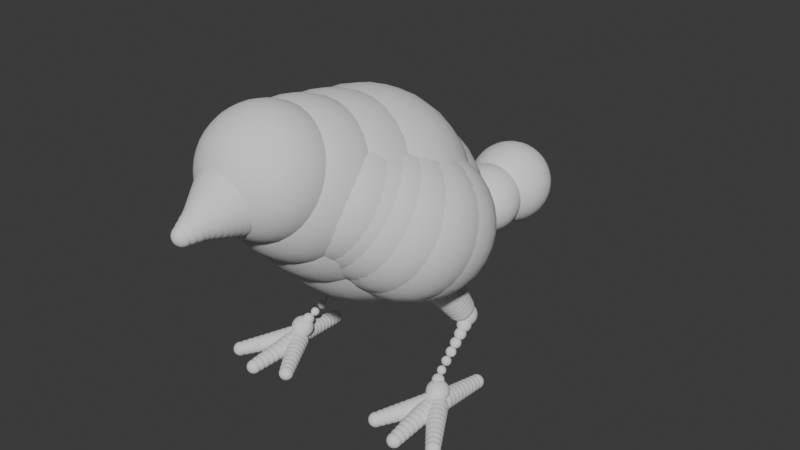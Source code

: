 # Source: bird_static.blend  (saved by Blender 4.0.36; exported with 4.5.12 LTS)
import bpy
from mathutils import Matrix  # noqa: F401  (used for matrix-valued properties, if any)

bpy.ops.wm.read_factory_settings(use_empty=True)
scene = bpy.context.scene
scene.name = 'Scene'

# ---- collections
col_collection = bpy.data.collections.new('Collection'); scene.collection.children.link(col_collection)

# ---- node groups
ng_geometry_nodes = bpy.data.node_groups.new('Geometry Nodes', 'GeometryNodeTree')
_s = ng_geometry_nodes.interface.new_socket(name='Geometry', in_out='OUTPUT', socket_type='NodeSocketGeometry')
_s = ng_geometry_nodes.interface.new_socket(name='Geometry', in_out='INPUT', socket_type='NodeSocketGeometry')
_s = ng_geometry_nodes.interface.new_socket(name='Length', in_out='INPUT', socket_type='NodeSocketFloat')
_s.subtype = 'DISTANCE'
_s.default_value = 1.44
_s.min_value = 0.01
ng_geometry_nodes.is_modifier = True
_N = ng_geometry_nodes.nodes; _L = ng_geometry_nodes.links
n0 = _N.new('FunctionNodeAlignEulerToVector'); n0.name = 'Align Euler to Vector'; n0.location = (-233, -80)
n0.hide = True
n0.axis = 'Z'
n1 = _N.new('GeometryNodeInputTangent'); n1.name = 'Curve Tangent'; n1.location = (-407, -64)
n2 = _N.new('GeometryNodeInputRadius'); n2.name = 'Radius'; n2.location = (-236, -120)
n3 = _N.new('GeometryNodeMeshUVSphere'); n3.name = 'UV Sphere'; n3.location = (-393, 155)
n3.hide = True
n4 = _N.new('GeometryNodeSetShadeSmooth'); n4.name = 'Set Shade Smooth'; n4.location = (-206, 158)
n4.hide = True
n5 = _N.new('GeometryNodeInstanceOnPoints'); n5.name = 'Instance on Points'; n5.location = (198, 243)
n6 = _N.new('GeometryNodeSplineParameter'); n6.name = 'Spline Parameter'; n6.location = (-368, 470)
n7 = _N.new('GeometryNodeResampleCurve'); n7.name = 'Resample Curve'; n7.location = (-363, 338)
n7.keep_last_segment = False
n8 = _N.new('GeometryNodeCaptureAttribute'); n8.name = 'Capture Attribute.001'; n8.location = (910, 451)
n8.capture_items.clear()
n9 = _N.new('GeometryNodeCaptureAttribute'); n9.name = 'Capture Attribute'; n9.location = (-65, 454)
n9.capture_items.clear()
n10 = _N.new('ShaderNodeValToRGB'); n10.name = 'Color Ramp.001'; n10.location = (260, 629)
while len(n10.color_ramp.elements) > 1: n10.color_ramp.elements.remove(n10.color_ramp.elements[-1])
n10.color_ramp.elements[0].position = 1.239e-07; n10.color_ramp.elements[0].color = (0.2827, 0.05753, 0.01534, 1.0)
_e = n10.color_ramp.elements.new(0.1773); _e.color = (0.6111, 0.1595, 0.0758, 1.0)
_e = n10.color_ramp.elements.new(0.3568); _e.color = (0.3996, 0.06031, 0.0407, 1.0)
_e = n10.color_ramp.elements.new(0.6852); _e.color = (0.6583, 0.2257, 0.1592, 1.0)
_e = n10.color_ramp.elements.new(1.0); _e.color = (0.3478, 0.09382, 0.02139, 1.0)
n11 = _N.new('NodeGroupInput'); n11.name = 'Group Input'; n11.location = (-587, 280)
n12 = _N.new('GeometryNodeViewer'); n12.name = 'Viewer'; n12.location = (1539, 444)
n12.data_type = 'FLOAT_COLOR'
n13 = _N.new('NodeGroupOutput'); n13.name = 'Group Output'; n13.location = (1539, 327)
n14 = _N.new('GeometryNodeRealizeInstances'); n14.name = 'Realize Instances'; n14.location = (548, 298)
n15 = _N.new('GeometryNodeStoreNamedAttribute'); n15.name = 'Store Named Attribute'; n15.location = (1116, 412)
n15.data_type = 'FLOAT_COLOR'
n15.inputs[2].default_value = 'Cd'
_L.new(n4.outputs[0], n5.inputs[2])
_L.new(n1.outputs[0], n0.inputs[2])
_L.new(n0.outputs[0], n5.inputs[5])
_L.new(n2.outputs[0], n5.inputs[6])
_L.new(n3.outputs[0], n4.inputs[0])
_L.new(n11.outputs[1], n7.inputs[3])
_L.new(n6.outputs[0], n9.inputs[1])
_L.new(n11.outputs[0], n7.inputs[0])
_L.new(n7.outputs[0], n9.inputs[0])
_L.new(n9.outputs[0], n5.inputs[0])
_L.new(n5.outputs[0], n14.inputs[0])
_L.new(n14.outputs[0], n8.inputs[0])
_L.new(n8.outputs[0], n15.inputs[0])
_L.new(n8.outputs[1], n15.inputs[3])
_L.new(n15.outputs[0], n12.inputs[0])
_L.new(n15.outputs[0], n13.inputs[0])
_L.new(n9.outputs[1], n10.inputs[0])
_L.new(n10.outputs[0], n8.inputs[1])
_L.new(n10.outputs[0], n12.inputs[1])
n13.is_active_output = True

# ---- world
world_world = bpy.data.worlds.new('World'); scene.world = world_world
world_world.use_nodes = True; world_world.node_tree.nodes.clear()
_N = world_world.node_tree.nodes; _L = world_world.node_tree.links
n0 = _N.new('ShaderNodeOutputWorld'); n0.name = 'World Output'; n0.location = (300, 300)
n1 = _N.new('ShaderNodeBackground'); n1.name = 'Background'; n1.location = (10, 300)
n1.inputs[0].default_value = (0.05088, 0.05088, 0.05088, 1.0)
_L.new(n1.outputs[0], n0.inputs[0])
n0.is_active_output = True
world_world.color = (0.05088, 0.05088, 0.05088)
world_world.use_sun_shadow = False
world_world.sun_shadow_jitter_overblur = 0.0

# ---- curves / text
cu_beziercurve = bpy.data.curves.new('BezierCurve', 'CURVE')
cu_beziercurve.dimensions = '3D'
_sp = cu_beziercurve.splines.new('BEZIER'); _sp.bezier_points.add(4)
_sp.bezier_points.foreach_set('co', [0.0, -2.213, 4.37, -1.706e-17, -0.06736, 3.24, -5.119e-17, 1.573, 2.051, -1.024e-17, 2.477, 1.975, -1.024e-17, 3.776, 2.08])
_sp.bezier_points.foreach_set('handle_left', [5.687e-18, -2.928, 4.747, -1.137e-17, -0.7826, 3.617, -3.981e-17, 1.026, 2.447, -2.389e-17, 2.176, 2.0, -1.024e-17, 3.343, 2.045])
_sp.bezier_points.foreach_set('handle_right', [-5.687e-18, -1.498, 3.994, -2.844e-17, 0.4793, 2.843, -3.754e-17, 1.874, 2.025, -1.024e-17, 2.91, 2.01, -1.024e-17, 4.209, 2.116])
for _p, _l, _r in zip(_sp.bezier_points, ['VECTOR', 'VECTOR', 'VECTOR', 'VECTOR', 'VECTOR'], ['VECTOR', 'VECTOR', 'VECTOR', 'VECTOR', 'VECTOR']): _p.handle_left_type = _l; _p.handle_right_type = _r
_sp.bezier_points.foreach_set('radius', [1.005, 1.742, 0.8836, 0.5285, 0.7443])
_sp.order_u = 0
_sp.order_v = 0
cu_beziercurve.materials.append(None)
cu_beziercurve.use_path = True
cu_beziercurve.fill_mode = 'FULL'
cu_beziercurve_003 = bpy.data.curves.new('BezierCurve.003', 'CURVE')
cu_beziercurve_003.dimensions = '3D'
_sp = cu_beziercurve_003.splines.new('BEZIER'); _sp.bezier_points.add(2)
_sp.bezier_points.foreach_set('co', [1.749e-17, -3.755, 3.99, 9.868e-18, -3.395, 4.089, 1.365e-17, -2.804, 4.24])
_sp.bezier_points.foreach_set('handle_left', [2.003e-17, -3.875, 3.957, 1.241e-17, -3.515, 4.056, 1.239e-17, -3.001, 4.189])
_sp.bezier_points.foreach_set('handle_right', [1.495e-17, -3.635, 4.023, 1.113e-17, -3.198, 4.139, 1.491e-17, -2.606, 4.29])
for _p, _l, _r in zip(_sp.bezier_points, ['VECTOR', 'VECTOR', 'VECTOR'], ['VECTOR', 'VECTOR', 'VECTOR']): _p.handle_left_type = _l; _p.handle_right_type = _r
_sp.bezier_points.foreach_set('radius', [0.1536, 0.2827, 0.5876])
_sp.order_u = 0
_sp.order_v = 0
cu_beziercurve_003.use_path = True
cu_beziercurve_003.fill_mode = 'FULL'
cu_beziercurve_004 = bpy.data.curves.new('BezierCurve.004', 'CURVE')
cu_beziercurve_004.dimensions = '3D'
_sp = cu_beziercurve_004.splines.new('BEZIER'); _sp.bezier_points.add(2)
_sp.bezier_points.foreach_set('co', [0.4826, -1.25, 3.794, 0.9178, -0.1538, 3.064, 0.4434, 0.9972, 2.783])
_sp.bezier_points.foreach_set('handle_left', [0.3128, -1.678, 4.079, 0.9347, -0.649, 3.282, 0.6286, 0.5478, 2.893])
_sp.bezier_points.foreach_set('handle_right', [0.6525, -0.8221, 3.509, 0.9021, 0.3019, 2.863, 0.2582, 1.447, 2.674])
for _p, _l, _r in zip(_sp.bezier_points, ['AUTO', 'AUTO', 'AUTO'], ['AUTO', 'AUTO', 'AUTO']): _p.handle_left_type = _l; _p.handle_right_type = _r
_sp.bezier_points.foreach_set('radius', [1.005, 1.233, 0.7443])
_sp.order_u = 0
_sp.order_v = 0
cu_beziercurve_004.materials.append(None)
cu_beziercurve_004.use_path = True
cu_beziercurve_004.fill_mode = 'FULL'
cu_beziercurve_005 = bpy.data.curves.new('BezierCurve.005', 'CURVE')
cu_beziercurve_005.dimensions = '3D'
_sp = cu_beziercurve_005.splines.new('BEZIER'); _sp.bezier_points.add(1)
_sp.bezier_points.foreach_set('co', [0.935, 0.4104, 1.881, 1.12, 0.7918, 1.234])
_sp.bezier_points.foreach_set('handle_left', [0.8733, 0.2832, 2.097, 1.058, 0.6646, 1.45])
_sp.bezier_points.foreach_set('handle_right', [0.9967, 0.5375, 1.666, 1.182, 0.9189, 1.018])
for _p, _l, _r in zip(_sp.bezier_points, ['VECTOR', 'VECTOR'], ['VECTOR', 'VECTOR']): _p.handle_left_type = _l; _p.handle_right_type = _r
_sp.bezier_points.foreach_set('radius', [0.3475, 0.2405])
_sp.order_u = 0
_sp.order_v = 0
cu_beziercurve_005.use_path = True
cu_beziercurve_005.fill_mode = 'FULL'
cu_beziercurve_006 = bpy.data.curves.new('BezierCurve.006', 'CURVE')
cu_beziercurve_006.dimensions = '3D'
_sp = cu_beziercurve_006.splines.new('BEZIER'); _sp.bezier_points.add(1)
_sp.bezier_points.foreach_set('co', [1.428, -0.4012, 0.1195, 0.9878, -1.148, 0.02885])
_sp.bezier_points.foreach_set('handle_left', [1.575, -0.1522, 0.1497, 1.135, -0.8991, 0.05906])
_sp.bezier_points.foreach_set('handle_right', [1.281, -0.6502, 0.08928, 0.841, -1.397, -0.001371])
for _p, _l, _r in zip(_sp.bezier_points, ['VECTOR', 'VECTOR'], ['VECTOR', 'VECTOR']): _p.handle_left_type = _l; _p.handle_right_type = _r
_sp.bezier_points.foreach_set('radius', [0.1749, 0.1221])
_sp.order_u = 0
_sp.order_v = 0
cu_beziercurve_006.use_path = True
cu_beziercurve_006.fill_mode = 'FULL'
cu_beziercurve_007 = bpy.data.curves.new('BezierCurve.007', 'CURVE')
cu_beziercurve_007.dimensions = '3D'
_sp = cu_beziercurve_007.splines.new('BEZIER'); _sp.bezier_points.add(1)
_sp.bezier_points.foreach_set('co', [1.495, -0.4194, 0.1195, 1.539, -1.36, 0.02885])
_sp.bezier_points.foreach_set('handle_left', [1.48, -0.1058, 0.1497, 1.525, -1.047, 0.05906])
_sp.bezier_points.foreach_set('handle_right', [1.51, -0.733, 0.08928, 1.554, -1.674, -0.001371])
for _p, _l, _r in zip(_sp.bezier_points, ['VECTOR', 'VECTOR'], ['VECTOR', 'VECTOR']): _p.handle_left_type = _l; _p.handle_right_type = _r
_sp.bezier_points.foreach_set('radius', [0.1749, 0.1221])
_sp.order_u = 0
_sp.order_v = 0
cu_beziercurve_007.use_path = True
cu_beziercurve_007.fill_mode = 'FULL'
cu_beziercurve_008 = bpy.data.curves.new('BezierCurve.008', 'CURVE')
cu_beziercurve_008.dimensions = '3D'
_sp = cu_beziercurve_008.splines.new('BEZIER'); _sp.bezier_points.add(1)
_sp.bezier_points.foreach_set('co', [1.616, -0.3951, 0.1195, 2.109, -1.13, 0.02885])
_sp.bezier_points.foreach_set('handle_left', [1.452, -0.1502, 0.1497, 1.945, -0.885, 0.05906])
_sp.bezier_points.foreach_set('handle_right', [1.78, -0.6401, 0.08928, 2.273, -1.375, -0.001371])
for _p, _l, _r in zip(_sp.bezier_points, ['VECTOR', 'VECTOR'], ['VECTOR', 'VECTOR']): _p.handle_left_type = _l; _p.handle_right_type = _r
_sp.bezier_points.foreach_set('radius', [0.1749, 0.1221])
_sp.order_u = 0
_sp.order_v = 0
cu_beziercurve_008.use_path = True
cu_beziercurve_008.fill_mode = 'FULL'
cu_beziercurve_009 = bpy.data.curves.new('BezierCurve.009', 'CURVE')
cu_beziercurve_009.dimensions = '3D'
_sp = cu_beziercurve_009.splines.new('BEZIER'); _sp.bezier_points.add(1)
_sp.bezier_points.foreach_set('co', [1.549, -0.1709, 0.1195, 1.578, 0.6965, 0.01672])
_sp.bezier_points.foreach_set('handle_left', [1.54, -0.46, 0.1538, 1.569, 0.4074, 0.05098])
_sp.bezier_points.foreach_set('handle_right', [1.559, 0.1183, 0.08524, 1.588, 0.9856, -0.01753])
for _p, _l, _r in zip(_sp.bezier_points, ['VECTOR', 'VECTOR'], ['VECTOR', 'VECTOR']): _p.handle_left_type = _l; _p.handle_right_type = _r
_sp.bezier_points.foreach_set('radius', [0.1749, 0.1221])
_sp.order_u = 0
_sp.order_v = 0
cu_beziercurve_009.use_path = True
cu_beziercurve_009.fill_mode = 'FULL'
cu_beziercurve_002 = bpy.data.curves.new('BezierCurve.002', 'CURVE')
cu_beziercurve_002.dimensions = '3D'
_sp = cu_beziercurve_002.splines.new('BEZIER'); _sp.bezier_points.add(4)
_sp.bezier_points.foreach_set('co', [1.183, 0.881, 1.071, 1.257, 0.7334, 0.9233, 1.407, -0.1158, 0.4748, 1.477, -0.2137, 0.31, 1.548, -0.3116, 0.1452])
_sp.bezier_points.foreach_set('handle_left', [1.158, 0.9302, 1.12, 1.232, 0.7826, 0.9724, 1.357, 0.1673, 0.6243, 1.454, -0.1811, 0.365, 1.524, -0.279, 0.2002])
_sp.bezier_points.foreach_set('handle_right', [1.207, 0.8318, 1.022, 1.307, 0.4503, 0.7738, 1.43, -0.1485, 0.4199, 1.501, -0.2464, 0.2551, 1.571, -0.3443, 0.09028])
for _p, _l, _r in zip(_sp.bezier_points, ['VECTOR', 'VECTOR', 'VECTOR', 'VECTOR', 'VECTOR'], ['VECTOR', 'VECTOR', 'VECTOR', 'VECTOR', 'VECTOR']): _p.handle_left_type = _l; _p.handle_right_type = _r
_sp.bezier_points.foreach_set('radius', [0.1966, 0.1062, 0.07048, 0.1976, 0.1674])
_sp.order_u = 0
_sp.order_v = 0
cu_beziercurve_002.use_path = True
cu_beziercurve_002.fill_mode = 'FULL'

# ---- objects
ob_beziercurve = bpy.data.objects.new('BezierCurve', cu_beziercurve)
ob_beziercurve_002 = bpy.data.objects.new('BezierCurve.002', cu_beziercurve_003)
ob_beziercurve_003 = bpy.data.objects.new('BezierCurve.003', cu_beziercurve_004)
ob_beziercurve_004 = bpy.data.objects.new('BezierCurve.004', cu_beziercurve_005)
ob_beziercurve_005 = bpy.data.objects.new('BezierCurve.005', cu_beziercurve_006)
ob_beziercurve_006 = bpy.data.objects.new('BezierCurve.006', cu_beziercurve_007)
ob_beziercurve_007 = bpy.data.objects.new('BezierCurve.007', cu_beziercurve_008)
ob_beziercurve_008 = bpy.data.objects.new('BezierCurve.008', cu_beziercurve_009)
ob_beziercurve_009 = bpy.data.objects.new('BezierCurve.009', cu_beziercurve_002)

# ---- transforms, parenting, visibility, modifiers, constraints
ob_beziercurve.location = (0.0, 0.0, 0.0)
_m = ob_beziercurve.modifiers.new('GeometryNodes', 'NODES')
_m.node_group = ng_geometry_nodes
_gi = [s.identifier for s in ng_geometry_nodes.interface.items_tree if s.item_type == 'SOCKET' and s.in_out == 'INPUT']
_m[_gi[1]] = 0.473  # Length
ob_beziercurve_002.location = (0.0, 0.0, 0.0)
_m = ob_beziercurve_002.modifiers.new('GeometryNodes', 'NODES')
_m.node_group = ng_geometry_nodes
_gi = [s.identifier for s in ng_geometry_nodes.interface.items_tree if s.item_type == 'SOCKET' and s.in_out == 'INPUT']
_m[_gi[1]] = 0.233  # Length
ob_beziercurve_003.location = (0.0, 0.0, 0.0)
_m = ob_beziercurve_003.modifiers.new('GeometryNodes', 'NODES')
_m.node_group = ng_geometry_nodes
_gi = [s.identifier for s in ng_geometry_nodes.interface.items_tree if s.item_type == 'SOCKET' and s.in_out == 'INPUT']
_m[_gi[1]] = 0.334  # Length
_m = ob_beziercurve_003.modifiers.new('Mirror', 'MIRROR')
ob_beziercurve_004.location = (0.0, 0.0, 0.0)
_m = ob_beziercurve_004.modifiers.new('GeometryNodes', 'NODES')
_m.node_group = ng_geometry_nodes
_gi = [s.identifier for s in ng_geometry_nodes.interface.items_tree if s.item_type == 'SOCKET' and s.in_out == 'INPUT']
_m[_gi[1]] = 0.153  # Length
_m = ob_beziercurve_004.modifiers.new('Mirror', 'MIRROR')
ob_beziercurve_005.location = (0.0, 0.0, 0.0)
_m = ob_beziercurve_005.modifiers.new('GeometryNodes', 'NODES')
_m.node_group = ng_geometry_nodes
_gi = [s.identifier for s in ng_geometry_nodes.interface.items_tree if s.item_type == 'SOCKET' and s.in_out == 'INPUT']
_m[_gi[1]] = 0.12  # Length
_m = ob_beziercurve_005.modifiers.new('Mirror', 'MIRROR')
ob_beziercurve_006.location = (0.0, 0.0, 0.0)
_m = ob_beziercurve_006.modifiers.new('GeometryNodes', 'NODES')
_m.node_group = ng_geometry_nodes
_gi = [s.identifier for s in ng_geometry_nodes.interface.items_tree if s.item_type == 'SOCKET' and s.in_out == 'INPUT']
_m[_gi[1]] = 0.12  # Length
_m = ob_beziercurve_006.modifiers.new('Mirror', 'MIRROR')
ob_beziercurve_007.location = (0.0, 0.0, 0.0)
_m = ob_beziercurve_007.modifiers.new('GeometryNodes', 'NODES')
_m.node_group = ng_geometry_nodes
_gi = [s.identifier for s in ng_geometry_nodes.interface.items_tree if s.item_type == 'SOCKET' and s.in_out == 'INPUT']
_m[_gi[1]] = 0.12  # Length
_m = ob_beziercurve_007.modifiers.new('Mirror', 'MIRROR')
ob_beziercurve_008.location = (0.0, 0.0, 0.0)
_m = ob_beziercurve_008.modifiers.new('GeometryNodes', 'NODES')
_m.node_group = ng_geometry_nodes
_gi = [s.identifier for s in ng_geometry_nodes.interface.items_tree if s.item_type == 'SOCKET' and s.in_out == 'INPUT']
_m[_gi[1]] = 0.124  # Length
_m = ob_beziercurve_008.modifiers.new('Mirror', 'MIRROR')
ob_beziercurve_009.location = (0.0, 0.0, 0.0)
_m = ob_beziercurve_009.modifiers.new('GeometryNodes', 'NODES')
_m.node_group = ng_geometry_nodes
_gi = [s.identifier for s in ng_geometry_nodes.interface.items_tree if s.item_type == 'SOCKET' and s.in_out == 'INPUT']
_m[_gi[1]] = 0.079  # Length
_m = ob_beziercurve_009.modifiers.new('Mirror', 'MIRROR')

# ---- collection membership
scene.collection.objects.link(ob_beziercurve)
scene.collection.objects.link(ob_beziercurve_002)
scene.collection.objects.link(ob_beziercurve_003)
scene.collection.objects.link(ob_beziercurve_004)
scene.collection.objects.link(ob_beziercurve_005)
scene.collection.objects.link(ob_beziercurve_006)
scene.collection.objects.link(ob_beziercurve_007)
scene.collection.objects.link(ob_beziercurve_008)
scene.collection.objects.link(ob_beziercurve_009)

# ---- scene / render settings (as saved in the file)
scene.frame_start = 1; scene.frame_end = 10; scene.frame_set(0)
scene.render.engine = 'BLENDER_EEVEE_NEXT'
scene.cycles.sampling_pattern = 'TABULATED_SOBOL'
bpy.context.view_layer.update()

# ---- added for rendering (the .blend has no active camera and no usable light): camera, sun
cam_auto = bpy.data.cameras.new('AutoCamera')
cam_auto.lens = 50.0
cam_auto.sensor_width = 36.0
cam_auto.clip_end = 1000.0
ob_auto_camera = bpy.data.objects.new('AutoCamera', cam_auto)
scene.collection.objects.link(ob_auto_camera)
ob_auto_camera.location = (10.2828, -11.7148, 10.6489)
ob_auto_camera.rotation_euler = (1.09748, -7.21219e-08, 0.694738)
scene.camera = ob_auto_camera
light_auto_sun = bpy.data.lights.new('AutoSun', 'SUN')
light_auto_sun.energy = 3.0
light_auto_sun.angle = 0.0523599
ob_auto_sun = bpy.data.objects.new('AutoSun', light_auto_sun)
scene.collection.objects.link(ob_auto_sun)
ob_auto_sun.rotation_euler = (0.872665, 0.174533, 0.523599)
bpy.context.view_layer.update()
